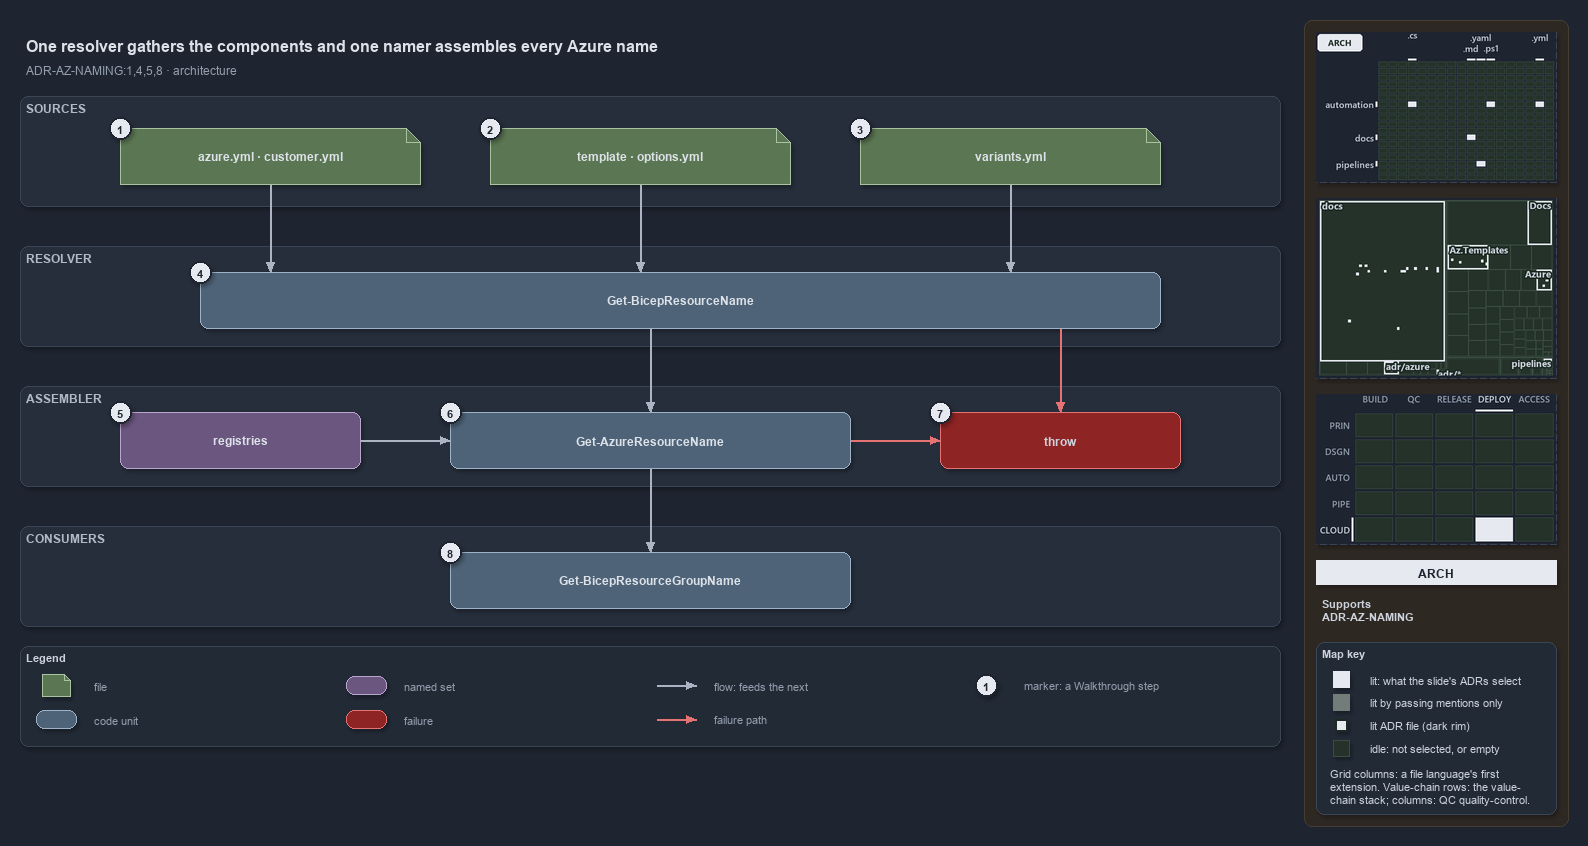

The diagram above was exported from draw.io. Its source (the exported page's mxGraphModel, read from the mxfile embedded in the PNG):
<mxGraphModel dx="1024" dy="768" grid="0" gridSize="10" guides="1" tooltips="1" connect="1" arrows="1" fold="1" page="1" pageScale="1" pageWidth="1572" pageHeight="750" background="#1E2430" math="0" shadow="1">
  <root>
    <mxCell id="0" />
    <mxCell id="1" parent="0" />
    <mxCell id="sidebar-bg" value="" style="rounded=1;arcSize=2;html=1;fillColor=#2E2823;strokeColor=#453C33;shadow=0;" vertex="1" parent="1">
      <mxGeometry x="1304" y="4" width="264" height="806" as="geometry" />
    </mxCell>
    <mxCell id="title" value="One resolver gathers the components and one namer assembles every Azure name" style="text;html=1;align=left;verticalAlign=middle;fontSize=16;fontStyle=1;fontColor=#DDE2E9;" vertex="1" parent="1">
      <mxGeometry x="20" y="14" width="1260" height="30" as="geometry" />
    </mxCell>
    <mxCell id="subtitle" value="ADR-AZ-NAMING:1,4,5,8 · architecture" style="text;html=1;align=left;verticalAlign=middle;fontSize=12;fontColor=#949FAE;" vertex="1" parent="1">
      <mxGeometry x="20" y="44" width="1240" height="20" as="geometry" />
    </mxCell>
    <mxCell id="band-sources" value="SOURCES" style="rounded=1;html=1;arcSize=3;fillColor=#262E3B;strokeColor=#3A4555;verticalAlign=top;align=left;spacingLeft=8;fontStyle=1;fontSize=12;fontColor=#B0BAC7;" vertex="1" parent="1">
      <mxGeometry x="20" y="80" width="1260" height="110" as="geometry" />
    </mxCell>
    <mxCell id="band-resolver" value="RESOLVER" style="rounded=1;html=1;arcSize=3;fillColor=#262E3B;strokeColor=#3A4555;verticalAlign=top;align=left;spacingLeft=8;fontStyle=1;fontSize=12;fontColor=#B0BAC7;" vertex="1" parent="1">
      <mxGeometry x="20" y="230" width="1260" height="100" as="geometry" />
    </mxCell>
    <mxCell id="band-assembler" value="ASSEMBLER" style="rounded=1;html=1;arcSize=3;fillColor=#262E3B;strokeColor=#3A4555;verticalAlign=top;align=left;spacingLeft=8;fontStyle=1;fontSize=12;fontColor=#B0BAC7;" vertex="1" parent="1">
      <mxGeometry x="20" y="370" width="1260" height="100" as="geometry" />
    </mxCell>
    <mxCell id="band-consumers" value="CONSUMERS" style="rounded=1;html=1;arcSize=3;fillColor=#262E3B;strokeColor=#3A4555;verticalAlign=top;align=left;spacingLeft=8;fontStyle=1;fontSize=12;fontColor=#B0BAC7;" vertex="1" parent="1">
      <mxGeometry x="20" y="510" width="1260" height="100" as="geometry" />
    </mxCell>
    <mxCell id="src-azure" value="&lt;b&gt;azure.yml · customer.yml&lt;/b&gt;" style="shape=note;size=14;whiteSpace=wrap;html=1;fillColor=#5B7653;strokeColor=#A9C29F;fontColor=#DDE2E9;fontSize=12;" vertex="1" parent="1">
      <mxGeometry x="120" y="112" width="300" height="56" as="geometry" />
    </mxCell>
    <mxCell id="src-template" value="&lt;b&gt;template · options.yml&lt;/b&gt;" style="shape=note;size=14;whiteSpace=wrap;html=1;fillColor=#5B7653;strokeColor=#A9C29F;fontColor=#DDE2E9;fontSize=12;" vertex="1" parent="1">
      <mxGeometry x="490" y="112" width="300" height="56" as="geometry" />
    </mxCell>
    <mxCell id="src-variants" value="&lt;b&gt;variants.yml&lt;/b&gt;" style="shape=note;size=14;whiteSpace=wrap;html=1;fillColor=#5B7653;strokeColor=#A9C29F;fontColor=#DDE2E9;fontSize=12;" vertex="1" parent="1">
      <mxGeometry x="860" y="112" width="300" height="56" as="geometry" />
    </mxCell>
    <mxCell id="resolver" value="&lt;b&gt;Get-BicepResourceName&lt;/b&gt;" style="rounded=1;whiteSpace=wrap;html=1;arcSize=20;fillColor=#4E6378;strokeColor=#9FB3C8;fontColor=#DDE2E9;fontSize=12;" vertex="1" parent="1">
      <mxGeometry x="200" y="256" width="960" height="56" as="geometry" />
    </mxCell>
    <mxCell id="registries" value="&lt;b&gt;registries&lt;/b&gt;" style="rounded=1;whiteSpace=wrap;html=1;arcSize=20;fillColor=#6A567E;strokeColor=#B9A6CC;fontColor=#DDE2E9;fontSize=12;" vertex="1" parent="1">
      <mxGeometry x="120" y="396" width="240" height="56" as="geometry" />
    </mxCell>
    <mxCell id="namer" value="&lt;b&gt;Get-AzureResourceName&lt;/b&gt;" style="rounded=1;whiteSpace=wrap;html=1;arcSize=20;fillColor=#4E6378;strokeColor=#9FB3C8;fontColor=#DDE2E9;fontSize=12;" vertex="1" parent="1">
      <mxGeometry x="450" y="396" width="400" height="56" as="geometry" />
    </mxCell>
    <mxCell id="throw" value="&lt;b&gt;throw&lt;/b&gt;" style="rounded=1;whiteSpace=wrap;html=1;arcSize=20;fillColor=#8E2424;strokeColor=#E57373;fontSize=12;" vertex="1" parent="1">
      <mxGeometry x="940" y="396" width="240" height="56" as="geometry" />
    </mxCell>
    <mxCell id="consumer" value="&lt;b&gt;Get-BicepResourceGroupName&lt;/b&gt;" style="rounded=1;whiteSpace=wrap;html=1;arcSize=20;fillColor=#4E6378;strokeColor=#9FB3C8;fontColor=#DDE2E9;fontSize=12;" vertex="1" parent="1">
      <mxGeometry x="450" y="536" width="400" height="56" as="geometry" />
    </mxCell>
    <mxCell id="p-edge-azure-resolver-a" value="" style="text;html=1;strokeColor=none;fillColor=none;" vertex="1" parent="1">
      <mxGeometry x="270" y="168" width="1" height="1" as="geometry" />
    </mxCell>
    <mxCell id="p-edge-azure-resolver-b" value="" style="text;html=1;strokeColor=none;fillColor=none;" vertex="1" parent="1">
      <mxGeometry x="270" y="256" width="1" height="1" as="geometry" />
    </mxCell>
    <mxCell id="edge-azure-resolver" value="" style="edgeStyle=orthogonalEdgeStyle;rounded=1;html=1;fontSize=11;endArrow=block;strokeColor=#AAB4C3;fontColor=#CDD3DC;shadow=0;" edge="1" parent="1" source="p-edge-azure-resolver-a" target="p-edge-azure-resolver-b">
      <mxGeometry relative="1" as="geometry" />
    </mxCell>
    <mxCell id="p-edge-template-resolver-a" value="" style="text;html=1;strokeColor=none;fillColor=none;" vertex="1" parent="1">
      <mxGeometry x="640" y="168" width="1" height="1" as="geometry" />
    </mxCell>
    <mxCell id="p-edge-template-resolver-b" value="" style="text;html=1;strokeColor=none;fillColor=none;" vertex="1" parent="1">
      <mxGeometry x="640" y="256" width="1" height="1" as="geometry" />
    </mxCell>
    <mxCell id="edge-template-resolver" value="" style="edgeStyle=orthogonalEdgeStyle;rounded=1;html=1;fontSize=11;endArrow=block;strokeColor=#AAB4C3;fontColor=#CDD3DC;shadow=0;" edge="1" parent="1" source="p-edge-template-resolver-a" target="p-edge-template-resolver-b">
      <mxGeometry relative="1" as="geometry" />
    </mxCell>
    <mxCell id="p-edge-variants-resolver-a" value="" style="text;html=1;strokeColor=none;fillColor=none;" vertex="1" parent="1">
      <mxGeometry x="1010" y="168" width="1" height="1" as="geometry" />
    </mxCell>
    <mxCell id="p-edge-variants-resolver-b" value="" style="text;html=1;strokeColor=none;fillColor=none;" vertex="1" parent="1">
      <mxGeometry x="1010" y="256" width="1" height="1" as="geometry" />
    </mxCell>
    <mxCell id="edge-variants-resolver" value="" style="edgeStyle=orthogonalEdgeStyle;rounded=1;html=1;fontSize=11;endArrow=block;strokeColor=#AAB4C3;fontColor=#CDD3DC;shadow=0;" edge="1" parent="1" source="p-edge-variants-resolver-a" target="p-edge-variants-resolver-b">
      <mxGeometry relative="1" as="geometry" />
    </mxCell>
    <mxCell id="p-edge-resolver-namer-a" value="" style="text;html=1;strokeColor=none;fillColor=none;" vertex="1" parent="1">
      <mxGeometry x="650" y="312" width="1" height="1" as="geometry" />
    </mxCell>
    <mxCell id="p-edge-resolver-namer-b" value="" style="text;html=1;strokeColor=none;fillColor=none;" vertex="1" parent="1">
      <mxGeometry x="650" y="396" width="1" height="1" as="geometry" />
    </mxCell>
    <mxCell id="edge-resolver-namer" value="" style="edgeStyle=orthogonalEdgeStyle;rounded=1;html=1;fontSize=11;endArrow=block;strokeColor=#AAB4C3;fontColor=#CDD3DC;shadow=0;" edge="1" parent="1" source="p-edge-resolver-namer-a" target="p-edge-resolver-namer-b">
      <mxGeometry relative="1" as="geometry" />
    </mxCell>
    <mxCell id="p-edge-resolver-throw-a" value="" style="text;html=1;strokeColor=none;fillColor=none;" vertex="1" parent="1">
      <mxGeometry x="1060" y="312" width="1" height="1" as="geometry" />
    </mxCell>
    <mxCell id="p-edge-resolver-throw-b" value="" style="text;html=1;strokeColor=none;fillColor=none;" vertex="1" parent="1">
      <mxGeometry x="1060" y="396" width="1" height="1" as="geometry" />
    </mxCell>
    <mxCell id="edge-resolver-throw" value="" style="edgeStyle=orthogonalEdgeStyle;rounded=1;html=1;fontSize=11;endArrow=block;strokeColor=#E57373;fontColor=#CDD3DC;shadow=0;" edge="1" parent="1" source="p-edge-resolver-throw-a" target="p-edge-resolver-throw-b">
      <mxGeometry relative="1" as="geometry" />
    </mxCell>
    <mxCell id="p-edge-registries-namer-a" value="" style="text;html=1;strokeColor=none;fillColor=none;" vertex="1" parent="1">
      <mxGeometry x="360" y="424" width="1" height="1" as="geometry" />
    </mxCell>
    <mxCell id="p-edge-registries-namer-b" value="" style="text;html=1;strokeColor=none;fillColor=none;" vertex="1" parent="1">
      <mxGeometry x="450" y="424" width="1" height="1" as="geometry" />
    </mxCell>
    <mxCell id="edge-registries-namer" value="" style="edgeStyle=orthogonalEdgeStyle;rounded=1;html=1;fontSize=11;endArrow=block;strokeColor=#AAB4C3;fontColor=#CDD3DC;shadow=0;" edge="1" parent="1" source="p-edge-registries-namer-a" target="p-edge-registries-namer-b">
      <mxGeometry relative="1" as="geometry" />
    </mxCell>
    <mxCell id="p-edge-namer-throw-a" value="" style="text;html=1;strokeColor=none;fillColor=none;" vertex="1" parent="1">
      <mxGeometry x="850" y="424" width="1" height="1" as="geometry" />
    </mxCell>
    <mxCell id="p-edge-namer-throw-b" value="" style="text;html=1;strokeColor=none;fillColor=none;" vertex="1" parent="1">
      <mxGeometry x="940" y="424" width="1" height="1" as="geometry" />
    </mxCell>
    <mxCell id="edge-namer-throw" value="" style="edgeStyle=orthogonalEdgeStyle;rounded=1;html=1;fontSize=11;endArrow=block;strokeColor=#E57373;fontColor=#CDD3DC;shadow=0;" edge="1" parent="1" source="p-edge-namer-throw-a" target="p-edge-namer-throw-b">
      <mxGeometry relative="1" as="geometry" />
    </mxCell>
    <mxCell id="p-edge-namer-consumer-a" value="" style="text;html=1;strokeColor=none;fillColor=none;" vertex="1" parent="1">
      <mxGeometry x="650" y="452" width="1" height="1" as="geometry" />
    </mxCell>
    <mxCell id="p-edge-namer-consumer-b" value="" style="text;html=1;strokeColor=none;fillColor=none;" vertex="1" parent="1">
      <mxGeometry x="650" y="536" width="1" height="1" as="geometry" />
    </mxCell>
    <mxCell id="edge-namer-consumer" value="" style="edgeStyle=orthogonalEdgeStyle;rounded=1;html=1;fontSize=11;endArrow=block;strokeColor=#AAB4C3;fontColor=#CDD3DC;shadow=0;" edge="1" parent="1" source="p-edge-namer-consumer-a" target="p-edge-namer-consumer-b">
      <mxGeometry relative="1" as="geometry" />
    </mxCell>
    <mxCell id="mark-1" value="1" style="ellipse;html=1;fillColor=#E6EAF0;strokeColor=#1E2430;strokeWidth=2;fontColor=#1E2430;fontStyle=1;fontSize=11;" vertex="1" parent="1">
      <mxGeometry x="109" y="101" width="22" height="22" as="geometry" />
    </mxCell>
    <mxCell id="mark-2" value="2" style="ellipse;html=1;fillColor=#E6EAF0;strokeColor=#1E2430;strokeWidth=2;fontColor=#1E2430;fontStyle=1;fontSize=11;" vertex="1" parent="1">
      <mxGeometry x="479" y="101" width="22" height="22" as="geometry" />
    </mxCell>
    <mxCell id="mark-3" value="3" style="ellipse;html=1;fillColor=#E6EAF0;strokeColor=#1E2430;strokeWidth=2;fontColor=#1E2430;fontStyle=1;fontSize=11;" vertex="1" parent="1">
      <mxGeometry x="849" y="101" width="22" height="22" as="geometry" />
    </mxCell>
    <mxCell id="mark-4" value="4" style="ellipse;html=1;fillColor=#E6EAF0;strokeColor=#1E2430;strokeWidth=2;fontColor=#1E2430;fontStyle=1;fontSize=11;" vertex="1" parent="1">
      <mxGeometry x="189" y="245" width="22" height="22" as="geometry" />
    </mxCell>
    <mxCell id="mark-5" value="5" style="ellipse;html=1;fillColor=#E6EAF0;strokeColor=#1E2430;strokeWidth=2;fontColor=#1E2430;fontStyle=1;fontSize=11;" vertex="1" parent="1">
      <mxGeometry x="109" y="385" width="22" height="22" as="geometry" />
    </mxCell>
    <mxCell id="mark-6" value="6" style="ellipse;html=1;fillColor=#E6EAF0;strokeColor=#1E2430;strokeWidth=2;fontColor=#1E2430;fontStyle=1;fontSize=11;" vertex="1" parent="1">
      <mxGeometry x="439" y="385" width="22" height="22" as="geometry" />
    </mxCell>
    <mxCell id="mark-7" value="7" style="ellipse;html=1;fillColor=#E6EAF0;strokeColor=#1E2430;strokeWidth=2;fontColor=#1E2430;fontStyle=1;fontSize=11;" vertex="1" parent="1">
      <mxGeometry x="929" y="385" width="22" height="22" as="geometry" />
    </mxCell>
    <mxCell id="mark-8" value="8" style="ellipse;html=1;fillColor=#E6EAF0;strokeColor=#1E2430;strokeWidth=2;fontColor=#1E2430;fontStyle=1;fontSize=11;" vertex="1" parent="1">
      <mxGeometry x="439" y="525" width="22" height="22" as="geometry" />
    </mxCell>
    <mxCell id="legend" value="&lt;b&gt;Legend&lt;/b&gt;" style="rounded=1;whiteSpace=wrap;html=1;arcSize=6;fillColor=#222A36;strokeColor=#3A4555;align=left;verticalAlign=top;spacing=8;fontSize=11;fontColor=#CDD3DC;" vertex="1" parent="1">
      <mxGeometry x="20" y="630" width="1260" height="100" as="geometry" />
    </mxCell>
    <mxCell id="legend-1" value="" style="shape=note;size=6;whiteSpace=wrap;html=1;fillColor=#5B7653;strokeColor=#A9C29F;fontColor=#DDE2E9;" vertex="1" parent="1">
      <mxGeometry x="42" y="658" width="28" height="22" as="geometry" />
    </mxCell>
    <mxCell id="legend-1-text" value="file" style="text;html=1;align=left;verticalAlign=middle;fontSize=11;fontColor=#949FAE;" vertex="1" parent="1">
      <mxGeometry x="88" y="659" width="250" height="20" as="geometry" />
    </mxCell>
    <mxCell id="legend-2" value="" style="rounded=1;whiteSpace=wrap;html=1;arcSize=20;fillColor=#4E6378;strokeColor=#9FB3C8;fontColor=#DDE2E9;" vertex="1" parent="1">
      <mxGeometry x="36" y="694" width="40" height="18" as="geometry" />
    </mxCell>
    <mxCell id="legend-2-text" value="code unit" style="text;html=1;align=left;verticalAlign=middle;fontSize=11;fontColor=#949FAE;" vertex="1" parent="1">
      <mxGeometry x="88" y="693" width="250" height="20" as="geometry" />
    </mxCell>
    <mxCell id="legend-3" value="" style="rounded=1;whiteSpace=wrap;html=1;arcSize=20;fillColor=#6A567E;strokeColor=#B9A6CC;fontColor=#DDE2E9;" vertex="1" parent="1">
      <mxGeometry x="346" y="660" width="40" height="18" as="geometry" />
    </mxCell>
    <mxCell id="legend-3-text" value="named set" style="text;html=1;align=left;verticalAlign=middle;fontSize=11;fontColor=#949FAE;" vertex="1" parent="1">
      <mxGeometry x="398" y="659" width="250" height="20" as="geometry" />
    </mxCell>
    <mxCell id="legend-4" value="" style="rounded=1;whiteSpace=wrap;html=1;arcSize=20;fillColor=#8E2424;strokeColor=#E57373;" vertex="1" parent="1">
      <mxGeometry x="346" y="694" width="40" height="18" as="geometry" />
    </mxCell>
    <mxCell id="legend-4-text" value="failure" style="text;html=1;align=left;verticalAlign=middle;fontSize=11;fontColor=#949FAE;" vertex="1" parent="1">
      <mxGeometry x="398" y="693" width="250" height="20" as="geometry" />
    </mxCell>
    <mxCell id="legend-5-a" value="" style="text;html=1;strokeColor=none;fillColor=none;" vertex="1" parent="1">
      <mxGeometry x="656" y="669" width="1" height="1" as="geometry" />
    </mxCell>
    <mxCell id="legend-5-b" value="" style="text;html=1;strokeColor=none;fillColor=none;" vertex="1" parent="1">
      <mxGeometry x="696" y="669" width="1" height="1" as="geometry" />
    </mxCell>
    <mxCell id="legend-5" value="" style="edgeStyle=orthogonalEdgeStyle;rounded=1;html=1;endArrow=block;strokeColor=#AAB4C3;fontColor=#CDD3DC;shadow=0;" edge="1" parent="1" source="legend-5-a" target="legend-5-b">
      <mxGeometry relative="1" as="geometry" />
    </mxCell>
    <mxCell id="legend-5-text" value="flow: feeds the next" style="text;html=1;align=left;verticalAlign=middle;fontSize=11;fontColor=#949FAE;" vertex="1" parent="1">
      <mxGeometry x="708" y="659" width="250" height="20" as="geometry" />
    </mxCell>
    <mxCell id="legend-6-a" value="" style="text;html=1;strokeColor=none;fillColor=none;" vertex="1" parent="1">
      <mxGeometry x="656" y="703" width="1" height="1" as="geometry" />
    </mxCell>
    <mxCell id="legend-6-b" value="" style="text;html=1;strokeColor=none;fillColor=none;" vertex="1" parent="1">
      <mxGeometry x="696" y="703" width="1" height="1" as="geometry" />
    </mxCell>
    <mxCell id="legend-6" value="" style="edgeStyle=orthogonalEdgeStyle;rounded=1;html=1;endArrow=block;strokeColor=#E57373;fontColor=#CDD3DC;shadow=0;" edge="1" parent="1" source="legend-6-a" target="legend-6-b">
      <mxGeometry relative="1" as="geometry" />
    </mxCell>
    <mxCell id="legend-6-text" value="failure path" style="text;html=1;align=left;verticalAlign=middle;fontSize=11;fontColor=#949FAE;" vertex="1" parent="1">
      <mxGeometry x="708" y="693" width="250" height="20" as="geometry" />
    </mxCell>
    <mxCell id="legend-7" value="1" style="ellipse;html=1;fillColor=#E6EAF0;strokeColor=#1E2430;strokeWidth=2;fontColor=#1E2430;fontStyle=1;fontSize=11;" vertex="1" parent="1">
      <mxGeometry x="975" y="658" width="22" height="22" as="geometry" />
    </mxCell>
    <mxCell id="legend-7-text" value="marker: a Walkthrough step" style="text;html=1;align=left;verticalAlign=middle;fontSize=11;fontColor=#949FAE;" vertex="1" parent="1">
      <mxGeometry x="1018" y="659" width="250" height="20" as="geometry" />
    </mxCell>
    <mxCell id="minimap-grid" value="" style="shape=image;html=1;imageAspect=0;aspect=fixed;verticalLabelPosition=bottom;strokeColor=#3A4555;dashed=1;fillColor=#222A36;image=data:image/png,(base64 omitted: 10672 chars);" vertex="1" parent="1">
      <mxGeometry x="1316" y="16" width="240" height="150" as="geometry" />
    </mxCell>
    <mxCell id="minimap-tree" value="" style="shape=image;html=1;imageAspect=0;aspect=fixed;verticalLabelPosition=bottom;strokeColor=#3A4555;dashed=1;fillColor=#222A36;image=data:image/png,(base64 omitted: 16928 chars);" vertex="1" parent="1">
      <mxGeometry x="1316" y="182" width="240" height="180" as="geometry" />
    </mxCell>
    <mxCell id="minimap-chain" value="" style="shape=image;html=1;imageAspect=0;aspect=fixed;verticalLabelPosition=bottom;strokeColor=#3A4555;dashed=1;fillColor=#222A36;image=data:image/png,(base64 omitted: 12580 chars);" vertex="1" parent="1">
      <mxGeometry x="1316" y="378" width="240" height="150" as="geometry" />
    </mxCell>
    <mxCell id="lens-badge" value="ARCH" style="rounded=0;whiteSpace=wrap;html=1;align=center;verticalAlign=middle;fontSize=12;fontStyle=1;fontColor=#1E2430;fillColor=#E6EAF0;strokeColor=none;" vertex="1" parent="1">
      <mxGeometry x="1316" y="544" width="240" height="24" as="geometry" />
    </mxCell>
    <mxCell id="supports" value="&lt;b&gt;Supports&lt;/b&gt;&lt;br&gt;ADR-AZ-NAMING" style="text;html=1;whiteSpace=wrap;align=left;verticalAlign=top;fontSize=11;fontColor=#CDD3DC;" vertex="1" parent="1">
      <mxGeometry x="1316" y="576" width="240" height="38" as="geometry" />
    </mxCell>
    <mxCell id="mapkey" value="&lt;b&gt;Map key&lt;/b&gt;" style="rounded=1;arcSize=6;whiteSpace=wrap;html=1;align=left;verticalAlign=top;fontSize=11;fontColor=#CDD3DC;fillColor=#222A36;strokeColor=#3A4555;spacingLeft=8;spacingTop=2;" vertex="1" parent="1">
      <mxGeometry x="1316" y="626" width="240" height="172" as="geometry" />
    </mxCell>
    <mxCell id="mapkey-lit" value="" style="rounded=0;html=1;fillColor=#E6EAF0;strokeColor=#E6EAF0;" vertex="1" parent="1">
      <mxGeometry x="1333.0" y="655.0" width="16" height="16" as="geometry" />
    </mxCell>
    <mxCell id="mapkey-lit-text" value="lit: what the slide's ADRs select" style="text;html=1;align=left;verticalAlign=middle;fontSize=11;fontColor=#CDD3DC;" vertex="1" parent="1">
      <mxGeometry x="1364" y="653" width="184" height="20" as="geometry" />
    </mxCell>
    <mxCell id="mapkey-touched" value="" style="rounded=0;html=1;fillColor=#727C79;strokeColor=#727C79;" vertex="1" parent="1">
      <mxGeometry x="1333.0" y="678.0" width="16" height="16" as="geometry" />
    </mxCell>
    <mxCell id="mapkey-touched-text" value="lit by passing mentions only" style="text;html=1;align=left;verticalAlign=middle;fontSize=11;fontColor=#CDD3DC;" vertex="1" parent="1">
      <mxGeometry x="1364" y="676" width="184" height="20" as="geometry" />
    </mxCell>
    <mxCell id="mapkey-adr" value="" style="rounded=0;html=1;fillColor=#E6EAF0;strokeColor=#1C2A24;strokeWidth=2;" vertex="1" parent="1">
      <mxGeometry x="1335.0" y="703.0" width="12" height="12" as="geometry" />
    </mxCell>
    <mxCell id="mapkey-adr-text" value="lit ADR file (dark rim)" style="text;html=1;align=left;verticalAlign=middle;fontSize=11;fontColor=#CDD3DC;" vertex="1" parent="1">
      <mxGeometry x="1364" y="699" width="184" height="20" as="geometry" />
    </mxCell>
    <mxCell id="mapkey-idle" value="" style="rounded=0;html=1;fillColor=#243229;strokeColor=#3B4D43;" vertex="1" parent="1">
      <mxGeometry x="1333.0" y="724.0" width="16" height="16" as="geometry" />
    </mxCell>
    <mxCell id="mapkey-idle-text" value="idle: not selected, or empty" style="text;html=1;align=left;verticalAlign=middle;fontSize=11;fontColor=#CDD3DC;" vertex="1" parent="1">
      <mxGeometry x="1364" y="722" width="184" height="20" as="geometry" />
    </mxCell>
    <mxCell id="mapkey-codes" value="Grid columns: a file language's first&lt;br&gt;extension. Value-chain rows: the value-&lt;br&gt;chain stack; columns: QC quality-control." style="text;html=1;align=left;verticalAlign=top;whiteSpace=wrap;fontSize=11;fontColor=#CDD3DC;" vertex="1" parent="1">
      <mxGeometry x="1324" y="746" width="224" height="46" as="geometry" />
    </mxCell>
  </root>
</mxGraphModel>